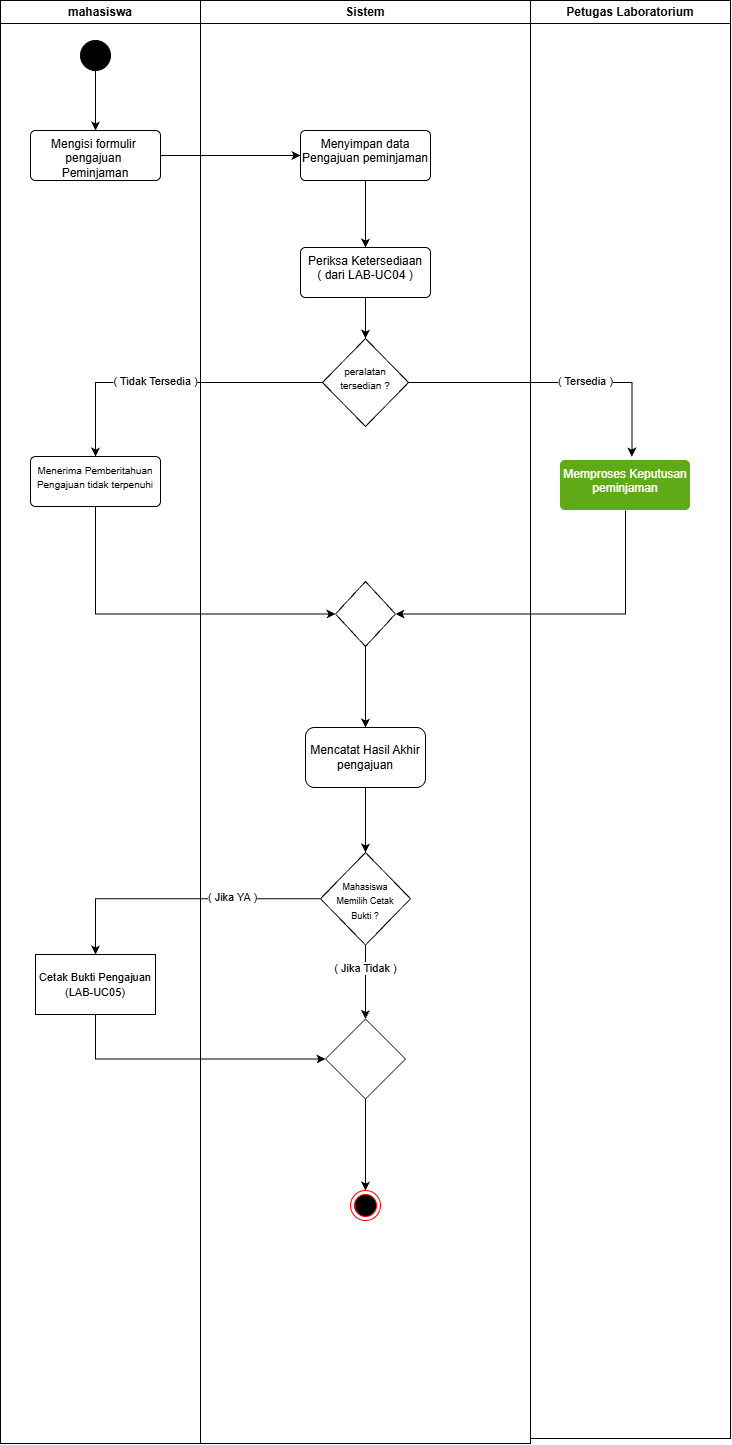

The diagram above was exported from draw.io. Its source (the exported page's mxGraphModel, read from the mxfile embedded in the PNG):
<mxGraphModel dx="2497" dy="1494" grid="0" gridSize="10" guides="1" tooltips="1" connect="1" arrows="1" fold="1" page="1" pageScale="1" pageWidth="827" pageHeight="1169" math="0" shadow="0">
  <root>
    <mxCell id="0" />
    <mxCell id="1" parent="0" />
    <mxCell id="A4m7Ypg10xShcXBjGFOb-1" parent="1" style="swimlane;whiteSpace=wrap;html=1;" value="mahasiswa" vertex="1">
      <mxGeometry height="1443" width="200" x="497" y="142" as="geometry" />
    </mxCell>
    <mxCell id="A4m7Ypg10xShcXBjGFOb-9" edge="1" parent="A4m7Ypg10xShcXBjGFOb-1" source="A4m7Ypg10xShcXBjGFOb-2" style="edgeStyle=orthogonalEdgeStyle;rounded=0;orthogonalLoop=1;jettySize=auto;html=1;defaultLabelBackgroundColor=page;" target="A4m7Ypg10xShcXBjGFOb-7" value="">
      <mxGeometry relative="1" as="geometry" />
    </mxCell>
    <mxCell id="A4m7Ypg10xShcXBjGFOb-2" parent="A4m7Ypg10xShcXBjGFOb-1" style="ellipse;fillColor=strokeColor;html=1;strokeColor=default;" value="" vertex="1">
      <mxGeometry height="30" width="30" x="80" y="40" as="geometry" />
    </mxCell>
    <mxCell id="A4m7Ypg10xShcXBjGFOb-7" parent="A4m7Ypg10xShcXBjGFOb-1" style="html=1;align=center;verticalAlign=top;rounded=1;absoluteArcSize=1;arcSize=10;dashed=0;whiteSpace=wrap;" value="&lt;div&gt;Mengisi formulir&amp;nbsp;&lt;/div&gt;&lt;div&gt;pengajuan&amp;nbsp;&lt;/div&gt;&lt;div&gt;Peminjaman&lt;/div&gt;" vertex="1">
      <mxGeometry height="50" width="130" x="30" y="130" as="geometry" />
    </mxCell>
    <mxCell id="A4m7Ypg10xShcXBjGFOb-20" parent="A4m7Ypg10xShcXBjGFOb-1" style="html=1;align=center;verticalAlign=top;rounded=1;absoluteArcSize=1;arcSize=10;dashed=0;whiteSpace=wrap;fillColor=light-dark(#FFFFFF,#FF9999);fontColor=light-dark(#000000,#000000);" value="&lt;div&gt;&lt;font style=&quot;font-size: 10px;&quot;&gt;Menerima Pemberitahuan Pengajuan tidak terpenuhi&lt;/font&gt;&lt;/div&gt;" vertex="1">
      <mxGeometry height="50" width="130" x="30" y="456" as="geometry" />
    </mxCell>
    <mxCell id="A4m7Ypg10xShcXBjGFOb-50" parent="A4m7Ypg10xShcXBjGFOb-1" style="whiteSpace=wrap;html=1;fillColor=light-dark(#FFFFFF,#B9E0A5);fontColor=light-dark(#000000,#000000);" value="&lt;font style=&quot;font-size: 11px;&quot;&gt;Cetak Bukti Pengajuan (LAB-UC05)&lt;/font&gt;" vertex="1">
      <mxGeometry height="60" width="120" x="35" y="954" as="geometry" />
    </mxCell>
    <mxCell id="A4m7Ypg10xShcXBjGFOb-10" parent="1" style="swimlane;whiteSpace=wrap;html=1;" value="&lt;div&gt;Sistem&lt;/div&gt;" vertex="1">
      <mxGeometry height="1443" width="330" x="697" y="142" as="geometry" />
    </mxCell>
    <mxCell id="A4m7Ypg10xShcXBjGFOb-13" parent="A4m7Ypg10xShcXBjGFOb-10" style="html=1;align=center;verticalAlign=top;rounded=1;absoluteArcSize=1;arcSize=10;dashed=0;whiteSpace=wrap;" value="&lt;div&gt;Menyimpan data Pengajuan peminjaman&lt;/div&gt;" vertex="1">
      <mxGeometry height="50" width="130" x="100" y="130" as="geometry" />
    </mxCell>
    <mxCell id="A4m7Ypg10xShcXBjGFOb-17" parent="A4m7Ypg10xShcXBjGFOb-10" style="rhombus;whiteSpace=wrap;html=1;shapeInside=1;" value="&lt;font style=&quot;font-size: 10px;&quot;&gt;peralatan&lt;/font&gt;&lt;div&gt;&lt;font style=&quot;font-size: 10px;&quot;&gt;tersedian&lt;/font&gt;&lt;font style=&quot;font-size: 10px;&quot;&gt;&amp;nbsp;?&lt;/font&gt;&lt;/div&gt;" vertex="1">
      <mxGeometry height="88" width="86" x="122" y="338" as="geometry" />
    </mxCell>
    <mxCell id="A4m7Ypg10xShcXBjGFOb-39" edge="1" parent="A4m7Ypg10xShcXBjGFOb-10" source="A4m7Ypg10xShcXBjGFOb-15" style="edgeStyle=orthogonalEdgeStyle;rounded=0;orthogonalLoop=1;jettySize=auto;html=1;defaultLabelBackgroundColor=page;" target="A4m7Ypg10xShcXBjGFOb-17" value="">
      <mxGeometry relative="1" as="geometry" />
    </mxCell>
    <mxCell id="A4m7Ypg10xShcXBjGFOb-15" parent="A4m7Ypg10xShcXBjGFOb-10" style="html=1;align=center;verticalAlign=top;rounded=1;absoluteArcSize=1;arcSize=10;dashed=0;whiteSpace=wrap;" value="&lt;div&gt;Periksa Ketersediaan&lt;/div&gt;&lt;div&gt;( dari LAB-UC04 )&lt;/div&gt;" vertex="1">
      <mxGeometry height="50" width="130" x="100" y="247" as="geometry" />
    </mxCell>
    <mxCell id="A4m7Ypg10xShcXBjGFOb-16" edge="1" parent="A4m7Ypg10xShcXBjGFOb-10" source="A4m7Ypg10xShcXBjGFOb-13" style="edgeStyle=orthogonalEdgeStyle;rounded=0;orthogonalLoop=1;jettySize=auto;html=1;exitX=0.5;exitY=1;exitDx=0;exitDy=0;entryX=0.5;entryY=0;entryDx=0;entryDy=0;defaultLabelBackgroundColor=page;" target="A4m7Ypg10xShcXBjGFOb-15">
      <mxGeometry relative="1" as="geometry" />
    </mxCell>
    <mxCell id="A4m7Ypg10xShcXBjGFOb-63" edge="1" parent="A4m7Ypg10xShcXBjGFOb-10" source="A4m7Ypg10xShcXBjGFOb-41" style="edgeStyle=orthogonalEdgeStyle;rounded=0;orthogonalLoop=1;jettySize=auto;html=1;defaultLabelBackgroundColor=page;" target="A4m7Ypg10xShcXBjGFOb-62" value="">
      <mxGeometry relative="1" as="geometry" />
    </mxCell>
    <mxCell id="A4m7Ypg10xShcXBjGFOb-41" parent="A4m7Ypg10xShcXBjGFOb-10" style="rhombus;whiteSpace=wrap;html=1;shapeInside=1;" value="" vertex="1">
      <mxGeometry height="65" width="60" x="135" y="581" as="geometry" />
    </mxCell>
    <mxCell id="A4m7Ypg10xShcXBjGFOb-53" edge="1" parent="A4m7Ypg10xShcXBjGFOb-10" source="A4m7Ypg10xShcXBjGFOb-48" style="edgeStyle=orthogonalEdgeStyle;rounded=0;orthogonalLoop=1;jettySize=auto;html=1;defaultLabelBackgroundColor=page;" target="A4m7Ypg10xShcXBjGFOb-52" value="">
      <mxGeometry relative="1" as="geometry" />
    </mxCell>
    <mxCell id="A4m7Ypg10xShcXBjGFOb-66" connectable="0" parent="A4m7Ypg10xShcXBjGFOb-53" style="edgeLabel;html=1;align=center;verticalAlign=middle;resizable=0;points=[];inheritText=1;defaultLabelBackgroundColor=page;" value="( Jika Tidak )" vertex="1">
      <mxGeometry relative="1" x="-0.3866" y="-1" as="geometry">
        <mxPoint as="offset" />
      </mxGeometry>
    </mxCell>
    <mxCell id="A4m7Ypg10xShcXBjGFOb-48" parent="A4m7Ypg10xShcXBjGFOb-10" style="rhombus;whiteSpace=wrap;html=1;shapeInside=1;" value="&lt;font style=&quot;font-size: 9px;&quot;&gt;Mahasiswa Memilih Cetak Bukti ?&lt;/font&gt;" vertex="1">
      <mxGeometry height="92.5" width="90" x="120" y="852" as="geometry" />
    </mxCell>
    <mxCell id="A4m7Ypg10xShcXBjGFOb-55" edge="1" parent="A4m7Ypg10xShcXBjGFOb-10" source="A4m7Ypg10xShcXBjGFOb-52" style="edgeStyle=orthogonalEdgeStyle;rounded=0;orthogonalLoop=1;jettySize=auto;html=1;defaultLabelBackgroundColor=page;" target="A4m7Ypg10xShcXBjGFOb-54" value="">
      <mxGeometry relative="1" as="geometry" />
    </mxCell>
    <mxCell id="A4m7Ypg10xShcXBjGFOb-52" parent="A4m7Ypg10xShcXBjGFOb-10" style="rhombus;whiteSpace=wrap;html=1;shapeInside=1;" value="" vertex="1">
      <mxGeometry height="80" width="80" x="125" y="1018.5" as="geometry" />
    </mxCell>
    <mxCell id="A4m7Ypg10xShcXBjGFOb-54" parent="A4m7Ypg10xShcXBjGFOb-10" style="ellipse;html=1;shape=endState;fillColor=#000000;strokeColor=#ff0000;" value="" vertex="1">
      <mxGeometry height="30" width="30" x="150" y="1190" as="geometry" />
    </mxCell>
    <mxCell id="A4m7Ypg10xShcXBjGFOb-64" edge="1" parent="A4m7Ypg10xShcXBjGFOb-10" source="A4m7Ypg10xShcXBjGFOb-62" style="edgeStyle=orthogonalEdgeStyle;rounded=0;orthogonalLoop=1;jettySize=auto;html=1;defaultLabelBackgroundColor=page;" target="A4m7Ypg10xShcXBjGFOb-48" value="">
      <mxGeometry relative="1" as="geometry" />
    </mxCell>
    <mxCell id="A4m7Ypg10xShcXBjGFOb-62" parent="A4m7Ypg10xShcXBjGFOb-10" style="rounded=1;whiteSpace=wrap;html=1;roundedPerimeter=1;" value="Mencatat Hasil Akhir pengajuan" vertex="1">
      <mxGeometry height="60" width="120" x="105" y="727" as="geometry" />
    </mxCell>
    <mxCell id="A4m7Ypg10xShcXBjGFOb-14" edge="1" parent="1" source="A4m7Ypg10xShcXBjGFOb-7" style="edgeStyle=orthogonalEdgeStyle;rounded=0;orthogonalLoop=1;jettySize=auto;html=1;defaultLabelBackgroundColor=page;" target="A4m7Ypg10xShcXBjGFOb-13" value="">
      <mxGeometry relative="1" as="geometry" />
    </mxCell>
    <mxCell id="A4m7Ypg10xShcXBjGFOb-32" parent="1" style="swimlane;whiteSpace=wrap;html=1;" value="Petugas Laboratorium" vertex="1">
      <mxGeometry height="1438" width="200" x="1027" y="142" as="geometry" />
    </mxCell>
    <mxCell id="A4m7Ypg10xShcXBjGFOb-23" parent="A4m7Ypg10xShcXBjGFOb-32" style="html=1;align=center;verticalAlign=top;rounded=1;absoluteArcSize=1;arcSize=10;dashed=0;whiteSpace=wrap;fillColor=light-dark(#60A917,#97D077);fontColor=#ffffff;strokeColor=none;" value="&lt;div&gt;Memproses Keputusan&lt;/div&gt;&lt;div&gt;peminjaman&lt;/div&gt;" vertex="1">
      <mxGeometry height="50" width="130" x="30" y="460" as="geometry" />
    </mxCell>
    <mxCell id="A4m7Ypg10xShcXBjGFOb-21" edge="1" parent="1" source="A4m7Ypg10xShcXBjGFOb-17" style="edgeStyle=orthogonalEdgeStyle;rounded=0;orthogonalLoop=1;jettySize=auto;html=1;exitX=1;exitY=0.5;exitDx=0;exitDy=0;defaultLabelBackgroundColor=page;">
      <mxGeometry relative="1" as="geometry">
        <mxPoint x="1128.38" y="598" as="targetPoint" />
      </mxGeometry>
    </mxCell>
    <mxCell id="A4m7Ypg10xShcXBjGFOb-22" connectable="0" parent="A4m7Ypg10xShcXBjGFOb-21" style="edgeLabel;html=1;align=center;verticalAlign=middle;resizable=0;points=[];inheritText=1;defaultLabelBackgroundColor=page;" value="( Tersedia )" vertex="1">
      <mxGeometry relative="1" x="0.1857" y="-1" as="geometry">
        <mxPoint y="-3" as="offset" />
      </mxGeometry>
    </mxCell>
    <mxCell id="A4m7Ypg10xShcXBjGFOb-40" edge="1" parent="1" source="A4m7Ypg10xShcXBjGFOb-17" style="edgeStyle=orthogonalEdgeStyle;rounded=0;orthogonalLoop=1;jettySize=auto;html=1;exitX=0;exitY=0.5;exitDx=0;exitDy=0;entryX=0.5;entryY=0;entryDx=0;entryDy=0;defaultLabelBackgroundColor=page;" target="A4m7Ypg10xShcXBjGFOb-20">
      <mxGeometry relative="1" as="geometry" />
    </mxCell>
    <mxCell id="A4m7Ypg10xShcXBjGFOb-61" connectable="0" parent="A4m7Ypg10xShcXBjGFOb-40" style="edgeLabel;html=1;align=center;verticalAlign=middle;resizable=0;points=[];inheritText=1;defaultLabelBackgroundColor=page;" value="( Tidak Tersedia )" vertex="1">
      <mxGeometry relative="1" x="0.1069" y="-2" as="geometry">
        <mxPoint as="offset" />
      </mxGeometry>
    </mxCell>
    <mxCell id="A4m7Ypg10xShcXBjGFOb-42" edge="1" parent="1" source="A4m7Ypg10xShcXBjGFOb-20" style="edgeStyle=orthogonalEdgeStyle;rounded=0;orthogonalLoop=1;jettySize=auto;html=1;exitX=0.5;exitY=1;exitDx=0;exitDy=0;entryX=0;entryY=0.5;entryDx=0;entryDy=0;defaultLabelBackgroundColor=page;" target="A4m7Ypg10xShcXBjGFOb-41">
      <mxGeometry relative="1" as="geometry" />
    </mxCell>
    <mxCell id="A4m7Ypg10xShcXBjGFOb-43" edge="1" parent="1" source="A4m7Ypg10xShcXBjGFOb-23" style="edgeStyle=orthogonalEdgeStyle;rounded=0;orthogonalLoop=1;jettySize=auto;html=1;exitX=0.5;exitY=1;exitDx=0;exitDy=0;entryX=1;entryY=0.5;entryDx=0;entryDy=0;defaultLabelBackgroundColor=page;" target="A4m7Ypg10xShcXBjGFOb-41">
      <mxGeometry relative="1" as="geometry" />
    </mxCell>
    <mxCell id="A4m7Ypg10xShcXBjGFOb-51" edge="1" parent="1" source="A4m7Ypg10xShcXBjGFOb-48" style="edgeStyle=orthogonalEdgeStyle;rounded=0;orthogonalLoop=1;jettySize=auto;html=1;defaultLabelBackgroundColor=page;" target="A4m7Ypg10xShcXBjGFOb-50" value="">
      <mxGeometry relative="1" as="geometry" />
    </mxCell>
    <mxCell id="A4m7Ypg10xShcXBjGFOb-65" connectable="0" parent="A4m7Ypg10xShcXBjGFOb-51" style="edgeLabel;html=1;align=center;verticalAlign=middle;resizable=0;points=[];inheritText=1;defaultLabelBackgroundColor=page;" value="( Jika YA )" vertex="1">
      <mxGeometry relative="1" x="-0.3687" y="1" as="geometry">
        <mxPoint y="-3" as="offset" />
      </mxGeometry>
    </mxCell>
    <mxCell id="A4m7Ypg10xShcXBjGFOb-58" edge="1" parent="1" source="A4m7Ypg10xShcXBjGFOb-50" style="edgeStyle=orthogonalEdgeStyle;rounded=0;orthogonalLoop=1;jettySize=auto;html=1;exitX=0.5;exitY=1;exitDx=0;exitDy=0;entryX=0;entryY=0.5;entryDx=0;entryDy=0;defaultLabelBackgroundColor=page;" target="A4m7Ypg10xShcXBjGFOb-52">
      <mxGeometry relative="1" as="geometry" />
    </mxCell>
  </root>
</mxGraphModel>